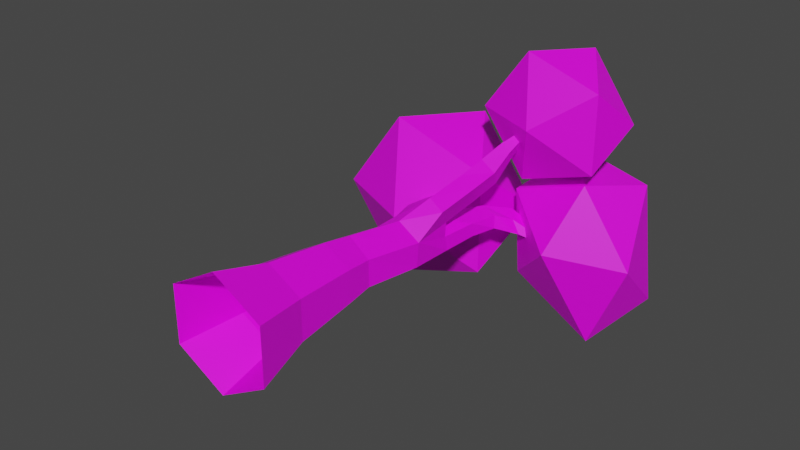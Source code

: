 # Source: Trees.blend  (saved by Blender 3.5.10; exported with 4.5.12 LTS)
import bpy
from mathutils import Matrix  # noqa: F401  (used for matrix-valued properties, if any)

bpy.ops.wm.read_factory_settings(use_empty=True)
scene = bpy.context.scene
scene.name = 'Scene'

# ---- collections
col_collection = bpy.data.collections.new('Collection'); scene.collection.children.link(col_collection)

# ---- images (referenced by path relative to the original .blend; pixels are not part of the script)
import os
ASSET_DIR = os.environ.get("B2B_ASSET_DIR", "")  # directory of the original .blend (textures are referenced by path, not embedded)
HERE = os.path.dirname(os.path.abspath(__file__))  # packed textures are extracted next to this script under _unpacked/

def load_image(name, relpath, width, height, colorspace="sRGB"):
    """Load a texture the original file referenced (path relative to the .blend, or extracted next to this script)."""
    p = next((c for c in (os.path.join(HERE, relpath), os.path.join(ASSET_DIR, relpath)) if relpath and os.path.exists(c)), "")
    if p:
        img = bpy.data.images.load(p, check_existing=True)
        img.name = name
    else:  # same state as the original file: an image datablock whose file is absent (Cycles renders it pink)
        img = bpy.data.images.new(name, width, height)
        img.source = "FILE"
        img.filepath = "//" + (relpath or name)
    img.colorspace_settings.name = colorspace
    return img
img_colorpalette01_png = load_image('ColorPalette01.png', 'ColorPalette01.png', 1024, 1024, 'sRGB')

# ---- materials (node trees are filled in below, after node groups)
mat_material_002 = bpy.data.materials.new('Material.002')
mat_material_002.use_transparent_shadow = False
mat_material_001 = bpy.data.materials.new('Material.001')
mat_material_001.use_transparent_shadow = False

# ---- material node trees
mat_material_002.use_nodes = True; mat_material_002.node_tree.nodes.clear()
_N = mat_material_002.node_tree.nodes; _L = mat_material_002.node_tree.links
n0 = _N.new('ShaderNodeOutputMaterial'); n0.name = 'Material Output'; n0.location = (300, 300)
n1 = _N.new('ShaderNodeBsdfPrincipled'); n1.name = 'Principled BSDF'; n1.location = (10, 300)
n1.distribution = 'GGX'
n1.subsurface_method = 'RANDOM_WALK_SKIN'
n1.inputs[3].default_value = 1.45
n1.inputs[27].default_value = (0.0, 0.0, 0.0, 1.0)
n1.inputs[28].default_value = 1.0
n2 = _N.new('ShaderNodeTexImage'); n2.name = 'Image Texture'; n2.location = (-270, 260)
n2.image = img_colorpalette01_png
n3 = _N.new('ShaderNodeMapping'); n3.name = 'Mapping'; n3.location = (-450, 260)
n4 = _N.new('ShaderNodeTexCoord'); n4.name = 'Texture Coordinate'; n4.location = (-630, 260)
_L.new(n1.outputs[0], n0.inputs[0])
_L.new(n2.outputs[0], n1.inputs[0])
_L.new(n3.outputs[0], n2.inputs[0])
_L.new(n4.outputs[2], n3.inputs[0])
n0.is_active_output = True
mat_material_001.use_nodes = True; mat_material_001.node_tree.nodes.clear()
_N = mat_material_001.node_tree.nodes; _L = mat_material_001.node_tree.links
n0 = _N.new('ShaderNodeOutputMaterial'); n0.name = 'Material Output'; n0.location = (300, 300)
n1 = _N.new('ShaderNodeBsdfPrincipled'); n1.name = 'Principled BSDF'; n1.location = (10, 300)
n1.distribution = 'GGX'
n1.subsurface_method = 'RANDOM_WALK_SKIN'
n1.inputs[3].default_value = 1.45
n1.inputs[27].default_value = (0.0, 0.0, 0.0, 1.0)
n1.inputs[28].default_value = 1.0
n2 = _N.new('ShaderNodeMapping'); n2.name = 'Mapping'; n2.location = (-450, 260)
n3 = _N.new('ShaderNodeTexCoord'); n3.name = 'Texture Coordinate'; n3.location = (-630, 260)
n4 = _N.new('ShaderNodeTexImage'); n4.name = 'Image Texture'; n4.location = (-270, 260)
n4.image = img_colorpalette01_png
_L.new(n1.outputs[0], n0.inputs[0])
_L.new(n4.outputs[0], n1.inputs[0])
_L.new(n2.outputs[0], n4.inputs[0])
_L.new(n3.outputs[2], n2.inputs[0])
n0.is_active_output = True

# ---- world
world_world = bpy.data.worlds.new('World'); scene.world = world_world
world_world.use_nodes = True; world_world.node_tree.nodes.clear()
_N = world_world.node_tree.nodes; _L = world_world.node_tree.links
n0 = _N.new('ShaderNodeOutputWorld'); n0.name = 'World Output'; n0.location = (300, 300)
n1 = _N.new('ShaderNodeBackground'); n1.name = 'Background'; n1.location = (10, 300)
n1.inputs[0].default_value = (0.05088, 0.05088, 0.05088, 1.0)
_L.new(n1.outputs[0], n0.inputs[0])
n0.is_active_output = True
world_world.color = (0.05088, 0.05088, 0.05088)
world_world.use_sun_shadow = False
world_world.sun_shadow_jitter_overblur = 0.0

# ---- meshes
me_cylinder = bpy.data.meshes.new('Cylinder')
me_cylinder.from_pydata([(-5.442e-06, 1.174, 1.524e-05), (0.01259, 0.6678, 2.52), (1.017, 0.587, 0.0004185), (0.5846, 0.3356, 2.513), (1.017, -0.587, 0.0003256), (0.5849, -0.3238, 2.513), (-5.442e-06, -1.174, 1.524e-05), (0.01259, -0.6596, 2.52), (-1.017, -0.5871, 1.524e-05), (-0.563, -0.3285, 2.528), (-1.017, 0.5871, 1.524e-05), (-0.5629, 0.3369, 2.528), (0.003568, 0.8342, 1.186), (0.7199, 0.4153, 1.187), (0.7202, -0.4125, 1.187), (0.003564, -0.8319, 1.185), (-0.7213, -0.4175, 1.186), (-0.7212, 0.4198, 1.186), (0.009373, 0.5676, 3.164), (0.5097, 0.301, 3.094), (0.5097, -0.2511, 3.094), (0.009373, -0.5372, 3.164), (-0.4701, -0.2638, 3.232), (-0.4701, 0.2855, 3.232), (0.17, 0.5454, 4.26), (0.6733, 0.3343, 4.248), (0.6992, -0.1777, 4.264), (0.1945, -0.4455, 4.31), (-0.3115, -0.1683, 4.272), (-0.3108, 0.305, 4.269), (0.08819, 0.5752, 5.131), (0.6324, 0.3912, 5.218), (0.6122, 0.0898, 5.17), (0.08408, -0.2148, 5.132), (-0.3884, -0.1265, 4.93), (-0.3909, 0.3286, 4.925), (-0.7422, 0.04727, 5.709), (-0.3554, -0.1082, 5.917), (-0.7313, 0.3336, 5.704), (-0.3568, 0.4485, 5.916), (-0.9692, 0.2506, 6.304), (-0.5576, 0.02504, 6.52), (-0.9299, 0.4907, 6.304), (-0.5266, 0.5173, 6.522), (-1.224, 0.5262, 6.787), (-1.023, 0.3534, 7.092), (-1.177, 0.6823, 6.787), (-0.9404, 0.6752, 7.092), (-1.877, 1.03, 7.125), (-1.842, 0.9937, 7.252), (-1.86, 1.072, 7.125), (-1.808, 1.076, 7.252), (0.7264, 0.4494, 6.632), (0.3212, 0.62, 6.704), (0.6671, 0.2167, 6.719), (0.363, 0.1049, 6.763), (0.9856, 0.7042, 7.138), (0.8141, 0.7853, 7.441), (0.8289, 0.4177, 7.136), (0.6302, 0.314, 7.374), (1.736, 1.142, 7.716), (1.72, 1.169, 7.806), (1.702, 1.104, 7.734), (1.652, 1.093, 7.841), (0.6671, 0.3842, 5.965), (0.6568, 0.1081, 5.967), (0.2117, -0.05206, 5.977), (0.2368, 0.5661, 5.974), (0.4114, -0.75, 4.947), (0.7666, -0.5879, 4.869), (0.2728, -0.3921, 5.245), (0.6055, -0.2023, 5.202), (0.5312, -0.9674, 5.773), (0.8872, -0.8149, 5.693), (0.3797, -0.5812, 5.975), (0.7023, -0.4019, 5.923), (0.6049, -1.131, 6.291), (0.955, -0.9624, 6.226), (0.4738, -0.8042, 6.58), (0.7827, -0.5976, 6.551), (0.7497, -1.362, 6.721), (0.9791, -1.248, 6.678), (0.6639, -1.15, 6.914), (0.8598, -0.9938, 6.898), (0.9649, -1.57, 7.125), (1.065, -1.518, 7.107), (0.926, -1.474, 7.21), (1.012, -1.406, 7.202), (-1.503, 0.7492, 6.173), (0.05858, -0.385, 7.06), (-2.099, -1.086, 7.06), (-3.432, 0.7492, 7.06), (-2.099, 2.584, 7.06), (0.05858, 1.883, 7.06), (-0.9063, -1.086, 8.496), (-3.064, -0.385, 8.496), (-3.064, 1.883, 8.496), (-0.9063, 2.584, 8.496), (0.4271, 0.7492, 8.496), (-1.503, 0.7492, 9.276), (1.336, -1.785, 6.656), (2.461, -2.603, 7.261), (0.9067, -3.107, 7.261), (-0.0538, -1.785, 7.261), (0.9067, -0.4634, 7.261), (2.461, -0.9684, 7.261), (1.766, -3.107, 8.241), (0.2117, -2.603, 8.241), (0.2117, -0.9684, 8.241), (1.766, -0.4634, 8.241), (2.726, -1.785, 8.241), (1.336, -1.785, 8.846), (1.784, 0.7463, 6.744), (0.6071, -0.0634, 7.54), (0.7358, 1.821, 7.554), (2.489, 2.848, 7.554), (3.268, 0.9709, 7.554), (2.172, -0.5885, 7.54), (0.3, 0.5217, 8.865), (1.572, 2.709, 8.865), (3.137, 2.184, 8.865), (2.832, -0.3279, 8.865), (1.255, -0.7273, 8.851), (1.784, 0.7463, 9.336)], [], [(12, 1, 3, 13), (13, 3, 5, 14), (14, 5, 7, 15), (15, 7, 9, 16), (5, 3, 19, 20), (16, 9, 11, 17), (17, 11, 1, 12), (10, 17, 12, 0), (8, 16, 17, 10), (6, 15, 16, 8), (4, 14, 15, 6), (2, 13, 14, 4), (0, 12, 13, 2), (20, 19, 25, 26), (11, 9, 22, 23), (3, 1, 18, 19), (7, 5, 20, 21), (1, 11, 23, 18), (9, 7, 21, 22), (25, 24, 30, 31), (23, 22, 28, 29), (21, 20, 26, 27), (19, 18, 24, 25), (18, 23, 29, 24), (22, 21, 27, 28), (30, 35, 38, 39), (24, 29, 35, 30), (28, 27, 33, 34), (26, 25, 31, 32), (29, 28, 34, 35), (27, 26, 69, 68), (65, 64, 52, 54), (37, 39, 43, 41), (34, 33, 37, 36), (33, 30, 39, 37), (35, 34, 36, 38), (43, 42, 46, 47), (38, 36, 40, 42), (39, 38, 42, 43), (36, 37, 41, 40), (44, 45, 49, 48), (40, 41, 45, 44), (41, 43, 47, 45), (42, 40, 44, 46), (45, 47, 51, 49), (46, 44, 48, 50), (47, 46, 50, 51), (55, 54, 58, 59), (67, 66, 55, 53), (66, 65, 54, 55), (64, 67, 53, 52), (57, 59, 63, 61), (52, 53, 57, 56), (53, 55, 59, 57), (54, 52, 56, 58), (58, 56, 60, 62), (59, 58, 62, 63), (56, 57, 61, 60), (31, 30, 67, 64), (33, 32, 65, 66), (30, 33, 66, 67), (32, 31, 64, 65), (69, 71, 75, 73), (32, 33, 70, 71), (26, 32, 71, 69), (33, 27, 68, 70), (74, 72, 76, 78), (71, 70, 74, 75), (70, 68, 72, 74), (68, 69, 73, 72), (78, 76, 80, 82), (72, 73, 77, 76), (73, 75, 79, 77), (75, 74, 78, 79), (81, 83, 87, 85), (76, 77, 81, 80), (77, 79, 83, 81), (79, 78, 82, 83), (83, 82, 86, 87), (82, 80, 84, 86), (80, 81, 85, 84), (88, 89, 90), (89, 88, 93), (88, 90, 91), (88, 91, 92), (88, 92, 93), (89, 93, 98), (90, 89, 94), (91, 90, 95), (92, 91, 96), (93, 92, 97), (89, 98, 94), (90, 94, 95), (91, 95, 96), (92, 96, 97), (93, 97, 98), (94, 98, 99), (95, 94, 99), (96, 95, 99), (97, 96, 99), (98, 97, 99), (100, 101, 102), (101, 100, 105), (100, 102, 103), (100, 103, 104), (100, 104, 105), (101, 105, 110), (102, 101, 106), (103, 102, 107), (104, 103, 108), (105, 104, 109), (101, 110, 106), (102, 106, 107), (103, 107, 108), (104, 108, 109), (105, 109, 110), (106, 110, 111), (107, 106, 111), (108, 107, 111), (109, 108, 111), (110, 109, 111), (112, 113, 114), (113, 112, 117), (112, 114, 115), (112, 115, 116), (112, 116, 117), (113, 117, 122), (114, 113, 118), (115, 114, 119), (116, 115, 120), (117, 116, 121), (113, 122, 118), (114, 118, 119), (115, 119, 120), (116, 120, 121), (117, 121, 122), (118, 122, 123), (119, 118, 123), (120, 119, 123), (121, 120, 123), (122, 121, 123)])
me_cylinder.polygons.foreach_set('material_index', [0, 0, 0, 0, 0, 0, 0, 0, 0, 0, 0, 0, 0, 0, 0, 0, 0, 0, 0, 0, 0, 0, 0, 0, 0, 0, 0, 0, 0, 0, 0, 0, 0, 0, 0, 0, 0, 0, 0, 0, 0, 0, 0, 0, 0, 0, 0, 0, 0, 0, 0, 0, 0, 0, 0, 0, 0, 0, 0, 0, 0, 0, 0, 0, 0, 0, 0, 0, 0, 0, 0, 0, 0, 0, 0, 0, 0, 0, 0, 0, 0, 1, 1, 1, 1, 1, 1, 1, 1, 1, 1, 1, 1, 1, 1, 1, 1, 1, 1, 1, 1, 1, 1, 1, 1, 1, 1, 1, 1, 1, 1, 1, 1, 1, 1, 1, 1, 1, 1, 1, 1, 1, 1, 1, 1, 1, 1, 1, 1, 1, 1, 1, 1, 1, 1, 1, 1, 1, 1, 1, 1])
_uv = me_cylinder.uv_layers.new(name='UVMap')
_uv.uv.foreach_set('vector', [0.8299, 0.193, 0.8299, 0.1403, 0.8434, 0.1403, 0.8434, 0.193, 0.8434, 0.193, 0.8434, 0.1403, 0.8715, 0.1403, 0.8715, 0.193, 0.8715, 0.193, 0.8715, 0.1403, 0.8996, 0.1403, 0.8996, 0.193, 0.8996, 0.193, 0.8996, 0.1403, 0.9277, 0.1403, 0.9277, 0.193, 0.8715, 0.1403, 0.8434, 0.1403, 0.8434, 0.1403, 0.8715, 0.1403, 0.9277, 0.193, 0.9277, 0.1403, 0.9558, 0.1403, 0.9558, 0.193, 0.9558, 0.193, 0.9558, 0.1403, 0.9839, 0.1403, 0.9839, 0.193, 0.9558, 0.2457, 0.9558, 0.193, 0.9839, 0.193, 0.9839, 0.2457, 0.9277, 0.2457, 0.9277, 0.193, 0.9558, 0.193, 0.9558, 0.2457, 0.8996, 0.2457, 0.8996, 0.193, 0.9277, 0.193, 0.9277, 0.2457, 0.8715, 0.2457, 0.8715, 0.193, 0.8996, 0.193, 0.8996, 0.2457, 0.8434, 0.2457, 0.8434, 0.193, 0.8715, 0.193, 0.8715, 0.2457, 0.8299, 0.2457, 0.8299, 0.193, 0.8434, 0.193, 0.8434, 0.2457, 0.8715, 0.1403, 0.8434, 0.1403, 0.8434, 0.1403, 0.8715, 0.1403, 0.9558, 0.1403, 0.9277, 0.1403, 0.9277, 0.1403, 0.9558, 0.1403, 0.8434, 0.1403, 0.8299, 0.1403, 0.8299, 0.1403, 0.8434, 0.1403, 0.8996, 0.1403, 0.8715, 0.1403, 0.8715, 0.1403, 0.8996, 0.1403, 0.9839, 0.1403, 0.9558, 0.1403, 0.9558, 0.1403, 0.9839, 0.1403, 0.9277, 0.1403, 0.8996, 0.1403, 0.8996, 0.1403, 0.9277, 0.1403, 0.8434, 0.1403, 0.8299, 0.1403, 0.8299, 0.1403, 0.8434, 0.1403, 0.9558, 0.1403, 0.9277, 0.1403, 0.9277, 0.1403, 0.9558, 0.1403, 0.8996, 0.1403, 0.8715, 0.1403, 0.8715, 0.1403, 0.8996, 0.1403, 0.8434, 0.1403, 0.8299, 0.1403, 0.8299, 0.1403, 0.8434, 0.1403, 0.9839, 0.1403, 0.9558, 0.1403, 0.9558, 0.1403, 0.9839, 0.1403, 0.9277, 0.1403, 0.8996, 0.1403, 0.8996, 0.1403, 0.9277, 0.1403, 0.9839, 0.1403, 0.9558, 0.1403, 0.9558, 0.1403, 0.9839, 0.1403, 0.9839, 0.1403, 0.9558, 0.1403, 0.9558, 0.1403, 0.9839, 0.1403, 0.9277, 0.1403, 0.8996, 0.1403, 0.8996, 0.1403, 0.9277, 0.1403, 0.8715, 0.1403, 0.8434, 0.1403, 0.8434, 0.1403, 0.8715, 0.1403, 0.9558, 0.1403, 0.9277, 0.1403, 0.9277, 0.1403, 0.9558, 0.1403, 0.8996, 0.1403, 0.8715, 0.1403, 0.8715, 0.1403, 0.8996, 0.1403, 0.8715, 0.1403, 0.8434, 0.1403, 0.8434, 0.1403, 0.8715, 0.1403, 0.9914, 0.4565, 0.9573, 0.3523, 0.9573, 0.3523, 0.9914, 0.4565, 0.9277, 0.1403, 0.8996, 0.1403, 0.8996, 0.1403, 0.9277, 0.1403, 0.9914, 0.4565, 0.9573, 0.3523, 0.9573, 0.3523, 0.9914, 0.4565, 0.9558, 0.1403, 0.9277, 0.1403, 0.9277, 0.1403, 0.9558, 0.1403, 0.9839, 0.1403, 0.9558, 0.1403, 0.9558, 0.1403, 0.9839, 0.1403, 0.9558, 0.1403, 0.9277, 0.1403, 0.9277, 0.1403, 0.9558, 0.1403, 0.9839, 0.1403, 0.9558, 0.1403, 0.9558, 0.1403, 0.9839, 0.1403, 0.9277, 0.1403, 0.8996, 0.1403, 0.8996, 0.1403, 0.9277, 0.1403, 0.9277, 0.1403, 0.8996, 0.1403, 0.8996, 0.1403, 0.9277, 0.1403, 0.9277, 0.1403, 0.8996, 0.1403, 0.8996, 0.1403, 0.9277, 0.1403, 0.9914, 0.4565, 0.9573, 0.3523, 0.9573, 0.3523, 0.9914, 0.4565, 0.9558, 0.1403, 0.9277, 0.1403, 0.9277, 0.1403, 0.9558, 0.1403, 0.9914, 0.4565, 0.9573, 0.3523, 0.9573, 0.3523, 0.9914, 0.4565, 0.9558, 0.1403, 0.9277, 0.1403, 0.9277, 0.1403, 0.9558, 0.1403, 0.9839, 0.1403, 0.9558, 0.1403, 0.9558, 0.1403, 0.9839, 0.1403, 0.8996, 0.1403, 0.8715, 0.1403, 0.8715, 0.1403, 0.8996, 0.1403, 0.9573, 0.3523, 0.9914, 0.4565, 0.9914, 0.4565, 0.9573, 0.3523, 0.8996, 0.1403, 0.8715, 0.1403, 0.8715, 0.1403, 0.8996, 0.1403, 0.8434, 0.1403, 0.8299, 0.1403, 0.8299, 0.1403, 0.8434, 0.1403, 0.9573, 0.3523, 0.9914, 0.4565, 0.9914, 0.4565, 0.9573, 0.3523, 0.8434, 0.1403, 0.8299, 0.1403, 0.8299, 0.1403, 0.8434, 0.1403, 0.9573, 0.3523, 0.9914, 0.4565, 0.9914, 0.4565, 0.9573, 0.3523, 0.8715, 0.1403, 0.8434, 0.1403, 0.8434, 0.1403, 0.8715, 0.1403, 0.8715, 0.1403, 0.8434, 0.1403, 0.8434, 0.1403, 0.8715, 0.1403, 0.8996, 0.1403, 0.8715, 0.1403, 0.8715, 0.1403, 0.8996, 0.1403, 0.8434, 0.1403, 0.8299, 0.1403, 0.8299, 0.1403, 0.8434, 0.1403, 0.8434, 0.1403, 0.8299, 0.1403, 0.8299, 0.1403, 0.8434, 0.1403, 0.8996, 0.1403, 0.8715, 0.1403, 0.8715, 0.1403, 0.8996, 0.1403, 0.9573, 0.3523, 0.9914, 0.4565, 0.9914, 0.4565, 0.9573, 0.3523, 0.8715, 0.1403, 0.8434, 0.1403, 0.8434, 0.1403, 0.8715, 0.1403, 0.8715, 0.1403, 0.8715, 0.1403, 0.8715, 0.1403, 0.8715, 0.1403, 0.8715, 0.1403, 0.8996, 0.1403, 0.8996, 0.1403, 0.8715, 0.1403, 0.8715, 0.1403, 0.8715, 0.1403, 0.8715, 0.1403, 0.8715, 0.1403, 0.8996, 0.1403, 0.8996, 0.1403, 0.8996, 0.1403, 0.8996, 0.1403, 0.8996, 0.1403, 0.8996, 0.1403, 0.8996, 0.1403, 0.8996, 0.1403, 0.8715, 0.1403, 0.8996, 0.1403, 0.8996, 0.1403, 0.8715, 0.1403, 0.8996, 0.1403, 0.8996, 0.1403, 0.8996, 0.1403, 0.8996, 0.1403, 0.8996, 0.1403, 0.8715, 0.1403, 0.8715, 0.1403, 0.8996, 0.1403, 0.8996, 0.1403, 0.8996, 0.1403, 0.8996, 0.1403, 0.8996, 0.1403, 0.8996, 0.1403, 0.8715, 0.1403, 0.8715, 0.1403, 0.8996, 0.1403, 0.8715, 0.1403, 0.8715, 0.1403, 0.8715, 0.1403, 0.8715, 0.1403, 0.8715, 0.1403, 0.8996, 0.1403, 0.8996, 0.1403, 0.8715, 0.1403, 0.8715, 0.1403, 0.8715, 0.1403, 0.8715, 0.1403, 0.8715, 0.1403, 0.8996, 0.1403, 0.8715, 0.1403, 0.8715, 0.1403, 0.8996, 0.1403, 0.8715, 0.1403, 0.8715, 0.1403, 0.8715, 0.1403, 0.8715, 0.1403, 0.8715, 0.1403, 0.8996, 0.1403, 0.8996, 0.1403, 0.8715, 0.1403, 0.8715, 0.1403, 0.8996, 0.1403, 0.8996, 0.1403, 0.8715, 0.1403, 0.8996, 0.1403, 0.8996, 0.1403, 0.8996, 0.1403, 0.8996, 0.1403, 0.8996, 0.1403, 0.8715, 0.1403, 0.8715, 0.1403, 0.8996, 0.1403, 0.5394, 0.6086, 0.5837, 0.5831, 0.5837, 0.6342, 0.5837, 0.5831, 0.5394, 0.5575, 0.5837, 0.532, 0.5394, 0.4042, 0.5837, 0.3786, 0.5837, 0.4297, 0.5394, 0.4553, 0.5837, 0.4297, 0.5837, 0.4808, 0.5394, 0.5064, 0.5837, 0.4808, 0.5837, 0.532, 0.5837, 0.5831, 0.5837, 0.532, 0.6279, 0.5575, 0.5837, 0.6342, 0.5837, 0.5831, 0.6279, 0.6086, 0.5837, 0.4297, 0.5837, 0.3786, 0.6279, 0.4042, 0.5837, 0.4808, 0.5837, 0.4297, 0.6279, 0.4553, 0.5837, 0.532, 0.5837, 0.4808, 0.6279, 0.5064, 0.5837, 0.5831, 0.6279, 0.5575, 0.6279, 0.6086, 0.5837, 0.6342, 0.6279, 0.6086, 0.6279, 0.6598, 0.5837, 0.4297, 0.6279, 0.4042, 0.6279, 0.4553, 0.5837, 0.4808, 0.6279, 0.4553, 0.6279, 0.5064, 0.5837, 0.532, 0.6279, 0.5064, 0.6279, 0.5575, 0.6279, 0.6086, 0.6279, 0.5575, 0.6722, 0.5831, 0.6279, 0.6598, 0.6279, 0.6086, 0.6722, 0.6342, 0.6279, 0.4553, 0.6279, 0.4042, 0.6722, 0.4297, 0.6279, 0.5064, 0.6279, 0.4553, 0.6722, 0.4808, 0.6279, 0.5575, 0.6279, 0.5064, 0.6722, 0.532, 0.5394, 0.6086, 0.5837, 0.5831, 0.5837, 0.6342, 0.5837, 0.5831, 0.5394, 0.5575, 0.5837, 0.532, 0.5394, 0.4042, 0.5837, 0.3786, 0.5837, 0.4297, 0.5394, 0.4553, 0.5837, 0.4297, 0.5837, 0.4808, 0.5394, 0.5064, 0.5837, 0.4808, 0.5837, 0.532, 0.5837, 0.5831, 0.5837, 0.532, 0.6279, 0.5575, 0.5837, 0.6342, 0.5837, 0.5831, 0.6279, 0.6086, 0.5837, 0.4297, 0.5837, 0.3786, 0.6279, 0.4042, 0.5837, 0.4808, 0.5837, 0.4297, 0.6279, 0.4553, 0.5837, 0.532, 0.5837, 0.4808, 0.6279, 0.5064, 0.5837, 0.5831, 0.6279, 0.5575, 0.6279, 0.6086, 0.5837, 0.6342, 0.6279, 0.6086, 0.6279, 0.6598, 0.5837, 0.4297, 0.6279, 0.4042, 0.6279, 0.4553, 0.5837, 0.4808, 0.6279, 0.4553, 0.6279, 0.5064, 0.5837, 0.532, 0.6279, 0.5064, 0.6279, 0.5575, 0.6279, 0.6086, 0.6279, 0.5575, 0.6722, 0.5831, 0.6279, 0.6598, 0.6279, 0.6086, 0.6722, 0.6342, 0.6279, 0.4553, 0.6279, 0.4042, 0.6722, 0.4297, 0.6279, 0.5064, 0.6279, 0.4553, 0.6722, 0.4808, 0.6279, 0.5575, 0.6279, 0.5064, 0.6722, 0.532, 0.5394, 0.6086, 0.5837, 0.5831, 0.5837, 0.6342, 0.5837, 0.5831, 0.5394, 0.5575, 0.5837, 0.532, 0.5394, 0.4042, 0.5837, 0.3786, 0.5837, 0.4297, 0.5394, 0.4553, 0.5837, 0.4297, 0.5837, 0.4808, 0.5394, 0.5064, 0.5837, 0.4808, 0.5837, 0.532, 0.5837, 0.5831, 0.5837, 0.532, 0.6279, 0.5575, 0.5837, 0.6342, 0.5837, 0.5831, 0.6279, 0.6086, 0.5837, 0.4297, 0.5837, 0.3786, 0.6279, 0.4042, 0.5837, 0.4808, 0.5837, 0.4297, 0.6279, 0.4553, 0.5837, 0.532, 0.5837, 0.4808, 0.6279, 0.5064, 0.5837, 0.5831, 0.6279, 0.5575, 0.6279, 0.6086, 0.5837, 0.6342, 0.6279, 0.6086, 0.6279, 0.6598, 0.5837, 0.4297, 0.6279, 0.4042, 0.6279, 0.4553, 0.5837, 0.4808, 0.6279, 0.4553, 0.6279, 0.5064, 0.5837, 0.532, 0.6279, 0.5064, 0.6279, 0.5575, 0.6279, 0.6086, 0.6279, 0.5575, 0.6722, 0.5831, 0.6279, 0.6598, 0.6279, 0.6086, 0.6722, 0.6342, 0.6279, 0.4553, 0.6279, 0.4042, 0.6722, 0.4297, 0.6279, 0.5064, 0.6279, 0.4553, 0.6722, 0.4808, 0.6279, 0.5575, 0.6279, 0.5064, 0.6722, 0.532])
me_cylinder.materials.append(mat_material_002)
me_cylinder.materials.append(mat_material_001)
me_cylinder.update()

# ---- objects
ob_cylinder = bpy.data.objects.new('Cylinder', me_cylinder)

# ---- transforms, parenting, visibility, modifiers, constraints
ob_cylinder.location = (0.0, 0.0, 0.0)
ob_cylinder.rotation_euler = (-1.571, -0.0, 0.0)
ob_cylinder.scale = (0.5, 0.5, 0.5)

# ---- collection membership
col_collection.objects.link(ob_cylinder)

# ---- scene / render settings (as saved in the file)
scene.frame_start = 1; scene.frame_end = 250; scene.frame_set(177)
scene.render.engine = 'BLENDER_EEVEE_NEXT'
scene.cycles.sampling_pattern = 'TABULATED_SOBOL'
scene.view_settings.view_transform = 'Filmic'
bpy.context.view_layer.update()

# ---- added for rendering (the .blend has no active camera and no usable light): camera, sun
cam_auto = bpy.data.cameras.new('AutoCamera')
cam_auto.lens = 50.0
cam_auto.sensor_width = 36.0
cam_auto.clip_end = 1000.0
ob_auto_camera = bpy.data.objects.new('AutoCamera', cam_auto)
scene.collection.objects.link(ob_auto_camera)
ob_auto_camera.location = (5.94658, -4.85112, 4.85501)
ob_auto_camera.rotation_euler = (1.09748, -7.21219e-08, 0.694738)
scene.camera = ob_auto_camera
light_auto_sun = bpy.data.lights.new('AutoSun', 'SUN')
light_auto_sun.energy = 3.0
light_auto_sun.angle = 0.0523599
ob_auto_sun = bpy.data.objects.new('AutoSun', light_auto_sun)
scene.collection.objects.link(ob_auto_sun)
ob_auto_sun.rotation_euler = (0.872665, 0.174533, 0.523599)
bpy.context.view_layer.update()
